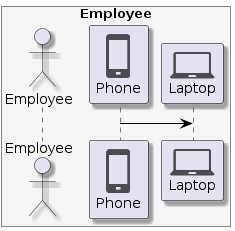

The diagram above was rendered by PlantUML. Its source (embedded in the PNG):
@startuml
skinparam shadowing true
skinparam ParticipantBorderColor black
skinparam arrowcolor black
skinparam SequenceLifeLineBorderColor black
skinparam SequenceLifeLineBackgroundColor PapayaWhip
!include <tupadr3/common>
!include <office/Servers/database_server>
!include <office/Servers/application_server>
!include <office/Concepts/firewall_orange>
!include <office/Clouds/cloud_disaster_red>
!include <office/Devices/cell_phone_generic>
!include <office/Devices/device_laptop>

box "Employee" #WhiteSmoke
    actor "Employee" as user
    participant "<$cell_phone_generic>\nPhone" as phone
    participant "<$device_laptop>\nLaptop" as laptop

phone -> laptop
@enduml